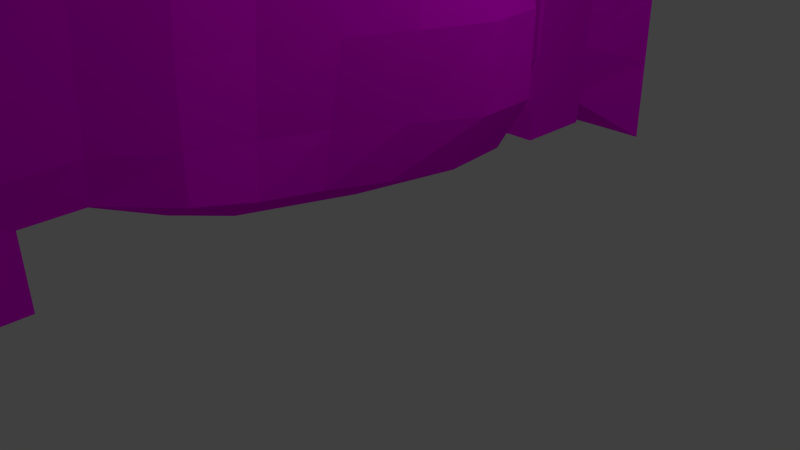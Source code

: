 # Source: mine_wall_1.blend  (saved by Blender 2.66.1; exported with 4.5.12 LTS)
import bpy
from mathutils import Matrix  # noqa: F401  (used for matrix-valued properties, if any)

bpy.ops.wm.read_factory_settings(use_empty=True)
scene = bpy.context.scene
scene.name = 'Scene'

# ---- collections
col_collection_1 = bpy.data.collections.new('Collection 1'); scene.collection.children.link(col_collection_1)

# ---- images (referenced by path relative to the original .blend; pixels are not part of the script)
import os
ASSET_DIR = os.environ.get("B2B_ASSET_DIR", "")  # directory of the original .blend (textures are referenced by path, not embedded)
HERE = os.path.dirname(os.path.abspath(__file__))  # packed textures are extracted next to this script under _unpacked/

def load_image(name, relpath, width, height, colorspace="sRGB"):
    """Load a texture the original file referenced (path relative to the .blend, or extracted next to this script)."""
    p = next((c for c in (os.path.join(HERE, relpath), os.path.join(ASSET_DIR, relpath)) if relpath and os.path.exists(c)), "")
    if p:
        img = bpy.data.images.load(p, check_existing=True)
        img.name = name
    else:  # same state as the original file: an image datablock whose file is absent (Cycles renders it pink)
        img = bpy.data.images.new(name, width, height)
        img.source = "FILE"
        img.filepath = "//" + (relpath or name)
    img.colorspace_settings.name = colorspace
    return img
img_wood_jpg = load_image('wood.jpg', 'doodads/textures/wood.jpg', 1024, 1024, 'sRGB')
img_wallrock2_jpg = load_image('wallrock2.jpg', 'textures/wallrock2.jpg', 1024, 1024, 'sRGB')

# ---- materials (node trees are filled in below, after node groups)
mat_material_001 = bpy.data.materials.new('Material.001')
mat_material_001.alpha_threshold = 0.0
mat_material_001.roughness = 0.5
mat_material_001.line_color = (0.0, 0.0, 0.0, 1.0)
mat_material = bpy.data.materials.new('Material')
mat_material.alpha_threshold = 0.0
mat_material.roughness = 0.5
mat_material.line_color = (0.0, 0.0, 0.0, 1.0)

# ---- material node trees
mat_material_001.use_nodes = True; mat_material_001.node_tree.nodes.clear()
_N = mat_material_001.node_tree.nodes; _L = mat_material_001.node_tree.links
n0 = _N.new('ShaderNodeOutputMaterial'); n0.name = 'Material Output'; n0.location = (300, 300)
n0.width = 120
n1 = _N.new('ShaderNodeBsdfDiffuse'); n1.name = 'Diffuse BSDF'; n1.location = (10, 300)
n2 = _N.new('ShaderNodeTexImage'); n2.name = 'Image Texture'; n2.location = (-190, 300)
n2.width = 150
n2.image = img_wood_jpg
_L.new(n1.outputs[0], n0.inputs[0])
_L.new(n2.outputs[0], n1.inputs[0])
n0.is_active_output = True
mat_material.use_nodes = True; mat_material.node_tree.nodes.clear()
_N = mat_material.node_tree.nodes; _L = mat_material.node_tree.links
n0 = _N.new('ShaderNodeOutputMaterial'); n0.name = 'Material Output'; n0.location = (300, 300)
n0.width = 120
n1 = _N.new('ShaderNodeBsdfDiffuse'); n1.name = 'Diffuse BSDF'; n1.location = (10, 300)
n2 = _N.new('ShaderNodeTexImage'); n2.name = 'Image Texture'; n2.location = (-190, 300)
n2.width = 150
n2.image = img_wallrock2_jpg
_L.new(n1.outputs[0], n0.inputs[0])
_L.new(n2.outputs[0], n1.inputs[0])
n0.is_active_output = True

# ---- world
world_world = bpy.data.worlds.new('World'); scene.world = world_world
world_world.color = (0.05088, 0.05088, 0.05088)
world_world.use_sun_shadow = False
world_world.sun_shadow_jitter_overblur = 0.0
world_world.cycles.sampling_method = 'MANUAL'
world_world.cycles.sample_map_resolution = 256

# ---- cameras
cam_camera = bpy.data.cameras.new('Camera')
cam_camera.clip_end = 100.0
cam_camera.lens = 35.0
cam_camera.sensor_width = 32.0
cam_camera.sensor_height = 18.0
cam_camera.ortho_scale = 7.314
cam_camera.dof.focus_distance = 0.0

# ---- lights
light_lamp = bpy.data.lights.new('Lamp', 'POINT')
light_lamp.transmission_factor = 0.0
light_lamp.cutoff_distance = 30.0
light_lamp.energy = 100.0
light_lamp.shadow_buffer_clip_start = 1.001
light_lamp.shadow_soft_size = 0.1
light_lamp.shadow_maximum_resolution = 0.006
light_lamp.use_absolute_resolution = True
light_lamp.cycles.use_multiple_importance_sampling = False

# ---- meshes
me_cube_002 = bpy.data.meshes.new('Cube.002')
me_cube_002.from_pydata([(-1.0, -1.0, -1.0), (-1.0, 1.0, -1.0), (1.0, 1.0, -1.0), (1.0, -1.0, -1.0), (0.8018, -1.523, 25.0), (0.8018, 0.4769, 25.0), (2.802, 0.4769, 25.0), (2.802, -1.523, 25.0)], [], [(4, 5, 1, 0), (5, 6, 2, 1), (6, 7, 3, 2), (7, 4, 0, 3), (0, 1, 2, 3), (7, 6, 5, 4)])
_uv = me_cube_002.uv_layers.new(name='UVMap')
_uv.uv.foreach_set('vector', [0.9586, 0.4725, 0.9616, 0.4252, 0.03537, 0.4162, 0.03239, 0.4635, 0.8304, 0.4633, 0.8316, 0.4336, 0.2493, 0.4383, 0.2482, 0.468, 0.9616, 0.4252, 0.9586, 0.4725, 0.03239, 0.4635, 0.03537, 0.4162, 0.9123, 0.4332, 0.9081, 0.4742, 0.104, 0.4587, 0.1082, 0.4178, 0.03239, 0.4635, 0.03537, 0.4162, 0.03537, 0.4162, 0.03239, 0.4635, 0.6299, 0.5695, 0.6299, 0.6357, 0.5298, 0.6357, 0.5298, 0.5695])
me_cube_002.materials.append(mat_material_001)
me_cube_002.use_remesh_preserve_volume = False
me_cube_002.use_remesh_preserve_attributes = False
me_cube_002.use_mirror_vertex_groups = False
me_cube_002.update()
me_cube = bpy.data.meshes.new('Cube')
me_cube.from_pydata([(-1.0, -1.0, -1.0), (-1.0, 1.0, -1.0), (1.0, 1.0, -1.0), (1.0, -1.0, -1.0), (-0.01191, -0.3025, 24.89), (-0.01191, 1.697, 24.89), (1.988, 1.697, 24.89), (1.988, -0.3025, 24.89)], [], [(4, 5, 1, 0), (5, 6, 2, 1), (6, 7, 3, 2), (7, 4, 0, 3), (0, 1, 2, 3), (7, 6, 5, 4)])
_uv = me_cube.uv_layers.new(name='UVMap')
_uv.uv.foreach_set('vector', [0.9586, 0.4725, 0.9616, 0.4252, 0.03537, 0.4162, 0.03239, 0.4635, 0.8194, 0.472, 0.823, 0.4423, 0.2408, 0.4264, 0.2373, 0.456, 0.9616, 0.4252, 0.9586, 0.4725, 0.03239, 0.4635, 0.03537, 0.4162, 0.9123, 0.4332, 0.9081, 0.4742, 0.104, 0.4587, 0.1082, 0.4178, 0.03239, 0.4635, 0.03537, 0.4162, 0.03537, 0.4162, 0.03239, 0.4635, 0.6299, 0.5695, 0.6299, 0.6357, 0.5298, 0.6357, 0.5298, 0.5695])
me_cube.materials.append(mat_material_001)
me_cube.use_remesh_preserve_volume = False
me_cube.use_remesh_preserve_attributes = False
me_cube.use_mirror_vertex_groups = False
me_cube.update()
me_plane = bpy.data.meshes.new('Plane')
me_plane.from_pydata([(1.0, -1.0, 2.828), (-1.0, -1.0, 0.0), (1.0, 1.0, 2.828), (-1.0, 1.0, 0.0), (0.0003094, -1.0, 2.828), (0.0005717, -1.0, 0.0), (0.0003094, 1.0, 2.828), (0.0005717, 1.0, 0.0), (0.0005515, -1.0, 0.2176), (0.0005313, -1.0, 0.4351), (0.0005111, -1.0, 0.6527), (0.000491, -1.0, 0.8703), (0.0004708, -1.0, 1.088), (0.0004506, -1.0, 1.305), (0.0004304, -1.0, 1.523), (0.0004102, -1.0, 1.741), (0.0003901, -1.0, 1.958), (0.0003699, -1.0, 2.176), (0.0003497, -1.0, 2.393), (0.0003295, -1.0, 2.611), (0.0005515, 1.0, 0.2176), (0.0005313, 1.0, 0.4351), (0.0005111, 1.0, 0.6527), (0.000491, 1.0, 0.8703), (0.0004708, 1.0, 1.088), (0.0004506, 1.0, 1.305), (0.0004304, 1.0, 1.523), (0.0004102, 1.0, 1.741), (0.0003901, 1.0, 1.958), (0.0003699, 1.0, 2.176), (0.0003497, 1.0, 2.393), (0.0003295, 1.0, 2.611), (-0.1662, -1.0, 0.0), (-0.333, -1.0, 0.0), (-0.4997, -1.0, 0.0), (-0.6665, -1.0, 0.0), (-0.8332, -1.0, 0.0), (-0.1662, 1.0, 0.0), (-0.333, 1.0, 0.0), (-0.4997, 1.0, 0.0), (-0.6665, 1.0, 0.0), (-0.8332, 1.0, 0.0), (1.0, -0.8462, 2.828), (1.0, -0.6923, 2.828), (1.0, -0.5385, 2.828), (1.0, -0.3846, 2.828), (1.0, -0.2308, 2.828), (1.0, -0.07692, 2.828), (1.0, 0.07692, 2.828), (1.0, 0.2308, 2.828), (1.0, 0.3846, 2.828), (1.0, 0.5385, 2.828), (1.0, 0.6923, 2.828), (1.0, 0.8462, 2.828), (-1.0, 0.8462, 0.0), (-1.0, 0.6923, 0.0), (-1.0, 0.5385, 0.0), (-1.0, 0.3846, 0.0), (-1.0, 0.2308, 0.0), (-1.0, 0.07692, 0.0), (-1.0, -0.07692, 0.0), (-1.0, -0.2308, 0.0), (-1.0, -0.3846, 0.0), (-1.0, -0.5385, 0.0), (-1.0, -0.6923, 0.0), (-1.0, -0.8462, 0.0), (-0.1393, -0.8462, 0.168), (-0.1504, -0.693, 0.2361), (-0.1241, -0.5405, 0.2494), (-0.06378, -0.3851, 0.2156), (-0.0783, -0.2258, 0.1702), (-0.07454, -0.07, 0.1463), (-0.03277, 0.08256, 0.1331), (0.01137, 0.2322, 0.1306), (0.008973, 0.3824, 0.1402), (-0.08548, 0.5308, 0.1532), (-0.1362, 0.6846, 0.1556), (-0.1289, 0.8438, 0.1231), (0.2542, -0.8462, 2.792), (0.3154, -0.6927, 2.796), (0.3285, -0.5388, 2.797), (0.3474, -0.3847, 2.793), (0.3373, -0.2308, 2.786), (0.351, -0.07692, 2.782), (0.3516, 0.07692, 2.782), (0.3412, 0.2308, 2.785), (0.3573, 0.3846, 2.79), (0.3382, 0.5385, 2.794), (0.3129, 0.6923, 2.794), (0.2457, 0.8462, 2.792), (-0.09344, -0.8466, 0.3015), (-0.1046, -0.6948, 0.3408), (-0.1005, -0.5436, 0.347), (-0.06026, -0.385, 0.3239), (-0.07851, -0.2172, 0.2954), (-0.05414, -0.05754, 0.2821), (0.01369, 0.09267, 0.2755), (0.09596, 0.2351, 0.275), (0.09777, 0.3777, 0.2805), (-0.03175, 0.5175, 0.2879), (-0.09977, 0.6713, 0.2926), (-0.08874, 0.8384, 0.2775), (-0.0738, -0.8472, 0.4904), (-0.07881, -0.6967, 0.5118), (-0.07774, -0.5458, 0.5097), (-0.04742, -0.3853, 0.4937), (-0.06101, -0.213, 0.4789), (-0.01901, -0.05169, 0.4736), (0.04396, 0.09741, 0.4732), (0.1136, 0.2364, 0.4769), (0.105, 0.3757, 0.4807), (-0.02937, 0.5111, 0.4817), (-0.09249, 0.6649, 0.4849), (-0.07536, 0.8363, 0.4772), (-0.06159, -0.8485, 0.6969), (-0.05685, -0.6993, 0.7084), (-0.04558, -0.5475, 0.7035), (-0.02169, -0.3858, 0.6958), (-0.03442, -0.2123, 0.6901), (0.007158, -0.05067, 0.6882), (0.0363, 0.09826, 0.6924), (0.05916, 0.2366, 0.702), (0.04067, 0.3755, 0.7056), (-0.06396, 0.5099, 0.7), (-0.09993, 0.6637, 0.699), (-0.07328, 0.836, 0.6918), (-0.0536, -0.849, 0.9102), (-0.04435, -0.7006, 0.918), (-0.03122, -0.548, 0.9153), (-0.01779, -0.3859, 0.9158), (-0.02981, -0.2122, 0.9143), (0.007485, -0.05061, 0.9112), (0.006654, 0.09831, 0.9172), (-0.00481, 0.2366, 0.931), (-0.02053, 0.3755, 0.9332), (-0.09327, 0.5099, 0.9219), (-0.1068, 0.6636, 0.9172), (-0.07376, 0.836, 0.9092), (-0.05536, -0.8491, 1.128), (-0.05296, -0.7008, 1.137), (-0.04873, -0.5481, 1.139), (-0.04372, -0.3859, 1.144), (-0.05203, -0.2122, 1.143), (-0.0154, -0.05061, 1.136), (-0.02808, 0.09831, 1.14), (-0.0434, 0.2366, 1.154), (-0.04436, 0.3755, 1.154), (-0.1011, 0.5099, 1.14), (-0.1081, 0.6636, 1.135), (-0.07387, 0.836, 1.127), (-0.06742, -0.8491, 1.35), (-0.07889, -0.7008, 1.363), (-0.07431, -0.5481, 1.365), (-0.05522, -0.3859, 1.366), (-0.05639, -0.2122, 1.362), (-0.03193, -0.05061, 1.354), (-0.05604, 0.09831, 1.358), (-0.05812, 0.2366, 1.371), (-0.0383, 0.3755, 1.368), (-0.0927, 0.5099, 1.355), (-0.1058, 0.6637, 1.352), (-0.07389, 0.836, 1.344), (-0.08007, -0.8491, 1.574), (-0.1056, -0.7008, 1.592), (-0.08955, -0.5481, 1.59), (-0.03884, -0.3859, 1.58), (-0.03126, -0.2123, 1.572), (-0.02912, -0.05067, 1.568), (-0.06677, 0.09826, 1.574), (-0.05127, 0.2366, 1.584), (-0.01205, 0.3757, 1.578), (-0.07072, 0.5111, 1.568), (-0.09919, 0.6649, 1.569), (-0.07481, 0.8363, 1.563), (-0.06589, -0.8491, 1.795), (-0.09186, -0.7008, 1.818), (-0.07104, -0.5481, 1.812), (-0.008021, -0.386, 1.795), (-0.005118, -0.2131, 1.785), (-0.02499, -0.05169, 1.787), (-0.06603, 0.09741, 1.795), (-0.03216, 0.2367, 1.799), (0.02627, 0.3779, 1.791), (-0.02784, 0.5175, 1.786), (-0.07702, 0.6713, 1.791), (-0.07341, 0.8384, 1.783), (-0.02806, -0.8491, 2.014), (-0.03953, -0.7008, 2.038), (-0.01961, -0.5482, 2.033), (0.0418, -0.3873, 2.014), (0.04534, -0.2178, 2.004), (0.02445, -0.05761, 2.008), (-0.005862, 0.09275, 2.013), (0.03433, 0.2362, 2.014), (0.1022, 0.3831, 2.006), (0.05757, 0.5309, 2.008), (-0.02125, 0.6846, 2.017), (-0.05906, 0.8438, 2.006), (-0.00778, -0.849, 2.232), (-0.007452, -0.7005, 2.257), (0.01899, -0.548, 2.253), (0.09927, -0.3899, 2.235), (0.139, -0.2275, 2.222), (0.1524, -0.07029, 2.22), (0.1381, 0.08254, 2.221), (0.1503, 0.2325, 2.222), (0.1833, 0.3845, 2.221), (0.1197, 0.5372, 2.229), (0.01225, 0.691, 2.24), (-0.05253, 0.8459, 2.227), (-0.01171, -0.8484, 2.447), (-0.007736, -0.6984, 2.473), (0.01934, -0.5451, 2.473), (0.1001, -0.3883, 2.458), (0.1499, -0.2308, 2.441), (0.1839, -0.07594, 2.433), (0.1829, 0.07783, 2.432), (0.1732, 0.2309, 2.434), (0.1774, 0.3846, 2.441), (0.1081, 0.5384, 2.452), (0.009921, 0.6922, 2.46), (-0.04876, 0.8462, 2.443), (0.02403, -0.8468, 2.646), (0.04223, -0.6945, 2.667), (0.05994, -0.5407, 2.67), (0.1097, -0.3856, 2.66), (0.133, -0.2308, 2.645), (0.1624, -0.07687, 2.637), (0.1641, 0.07698, 2.636), (0.1467, 0.2308, 2.641), (0.1467, 0.3846, 2.65), (0.09959, 0.5385, 2.659), (0.04368, 0.6923, 2.662), (0.0007213, 0.8462, 2.645), (-0.9108, -0.8462, 0.03907), (-0.9121, -0.6923, 0.06744), (-0.8997, -0.5385, 0.0839), (-0.8738, -0.3846, 0.07646), (-0.8844, -0.2308, 0.05556), (-0.8574, -0.07692, 0.04296), (-0.8303, 0.07692, 0.04007), (-0.8415, 0.2308, 0.0429), (-0.8567, 0.3846, 0.04903), (-0.8978, 0.5385, 0.05358), (-0.9121, 0.6923, 0.05069), (-0.9107, 0.8462, 0.03364), (-0.7483, -0.8462, 0.06971), (-0.7467, -0.6923, 0.1199), (-0.7173, -0.5385, 0.146), (-0.6627, -0.3846, 0.1258), (-0.6549, -0.2308, 0.08187), (-0.6207, -0.07692, 0.0553), (-0.5876, 0.07692, 0.04756), (-0.6071, 0.2308, 0.05192), (-0.6493, 0.3846, 0.06443), (-0.7187, 0.5385, 0.07614), (-0.7471, 0.6923, 0.07522), (-0.7477, 0.8462, 0.05091), (-0.5844, -0.8462, 0.0982), (-0.5808, -0.6923, 0.1598), (-0.5405, -0.5385, 0.1799), (-0.4704, -0.3846, 0.1429), (-0.4631, -0.2308, 0.08594), (-0.444, -0.07692, 0.05503), (-0.417, 0.07692, 0.04381), (-0.4301, 0.2308, 0.0462), (-0.4657, 0.3846, 0.06106), (-0.5408, 0.5385, 0.07816), (-0.5773, 0.6923, 0.08076), (-0.5812, 0.8462, 0.05578), (-0.4216, -0.8462, 0.1267), (-0.4183, -0.6923, 0.1939), (-0.3748, -0.5385, 0.2008), (-0.3027, -0.3846, 0.1495), (-0.3064, -0.2307, 0.08916), (-0.3052, -0.07687, 0.06074), (-0.282, 0.07698, 0.04795), (-0.2828, 0.2308, 0.04756), (-0.3034, 0.3846, 0.0619), (-0.374, 0.5384, 0.08019), (-0.4111, 0.6922, 0.08371), (-0.4157, 0.8462, 0.05852), (-0.2654, -0.8462, 0.1404), (-0.2652, -0.6924, 0.2105), (-0.2246, -0.5388, 0.2176), (-0.1552, -0.3848, 0.1691), (-0.1663, -0.2299, 0.1115), (-0.1714, -0.07585, 0.08336), (-0.1461, 0.07783, 0.06859), (-0.1338, 0.2309, 0.06654), (-0.1455, 0.3844, 0.07952), (-0.2176, 0.5372, 0.09618), (-0.2553, 0.691, 0.09881), (-0.2571, 0.8459, 0.07131)], [], [(89, 53, 2, 6), (293, 77, 7, 37), (233, 89, 6, 31), (77, 101, 20, 7), (101, 113, 21, 20), (113, 125, 22, 21), (125, 137, 23, 22), (137, 149, 24, 23), (149, 161, 25, 24), (161, 173, 26, 25), (173, 185, 27, 26), (185, 197, 28, 27), (197, 209, 29, 28), (209, 221, 30, 29), (221, 233, 31, 30), (54, 245, 41, 3), (245, 257, 40, 41), (257, 269, 39, 40), (269, 281, 38, 39), (281, 293, 37, 38), (4, 0, 42, 78), (78, 42, 43, 79), (79, 43, 44, 80), (80, 44, 45, 81), (81, 45, 46, 82), (82, 46, 47, 83), (83, 47, 48, 84), (84, 48, 49, 85), (85, 49, 50, 86), (86, 50, 51, 87), (87, 51, 52, 88), (88, 52, 53, 89), (32, 5, 66, 282), (282, 66, 67, 283), (283, 67, 68, 284), (284, 68, 69, 285), (285, 69, 70, 286), (286, 70, 71, 287), (287, 71, 72, 288), (288, 72, 73, 289), (289, 73, 74, 290), (290, 74, 75, 291), (291, 75, 76, 292), (292, 76, 77, 293), (19, 4, 78, 222), (222, 78, 79, 223), (223, 79, 80, 224), (224, 80, 81, 225), (225, 81, 82, 226), (226, 82, 83, 227), (227, 83, 84, 228), (228, 84, 85, 229), (229, 85, 86, 230), (230, 86, 87, 231), (231, 87, 88, 232), (232, 88, 89, 233), (5, 8, 90, 66), (66, 90, 91, 67), (67, 91, 92, 68), (68, 92, 93, 69), (69, 93, 94, 70), (70, 94, 95, 71), (71, 95, 96, 72), (72, 96, 97, 73), (73, 97, 98, 74), (74, 98, 99, 75), (75, 99, 100, 76), (76, 100, 101, 77), (8, 9, 102, 90), (90, 102, 103, 91), (91, 103, 104, 92), (92, 104, 105, 93), (93, 105, 106, 94), (94, 106, 107, 95), (95, 107, 108, 96), (96, 108, 109, 97), (97, 109, 110, 98), (98, 110, 111, 99), (99, 111, 112, 100), (100, 112, 113, 101), (9, 10, 114, 102), (102, 114, 115, 103), (103, 115, 116, 104), (104, 116, 117, 105), (105, 117, 118, 106), (106, 118, 119, 107), (107, 119, 120, 108), (108, 120, 121, 109), (109, 121, 122, 110), (110, 122, 123, 111), (111, 123, 124, 112), (112, 124, 125, 113), (10, 11, 126, 114), (114, 126, 127, 115), (115, 127, 128, 116), (116, 128, 129, 117), (117, 129, 130, 118), (118, 130, 131, 119), (119, 131, 132, 120), (120, 132, 133, 121), (121, 133, 134, 122), (122, 134, 135, 123), (123, 135, 136, 124), (124, 136, 137, 125), (11, 12, 138, 126), (126, 138, 139, 127), (127, 139, 140, 128), (128, 140, 141, 129), (129, 141, 142, 130), (130, 142, 143, 131), (131, 143, 144, 132), (132, 144, 145, 133), (133, 145, 146, 134), (134, 146, 147, 135), (135, 147, 148, 136), (136, 148, 149, 137), (12, 13, 150, 138), (138, 150, 151, 139), (139, 151, 152, 140), (140, 152, 153, 141), (141, 153, 154, 142), (142, 154, 155, 143), (143, 155, 156, 144), (144, 156, 157, 145), (145, 157, 158, 146), (146, 158, 159, 147), (147, 159, 160, 148), (148, 160, 161, 149), (13, 14, 162, 150), (150, 162, 163, 151), (151, 163, 164, 152), (152, 164, 165, 153), (153, 165, 166, 154), (154, 166, 167, 155), (155, 167, 168, 156), (156, 168, 169, 157), (157, 169, 170, 158), (158, 170, 171, 159), (159, 171, 172, 160), (160, 172, 173, 161), (14, 15, 174, 162), (162, 174, 175, 163), (163, 175, 176, 164), (164, 176, 177, 165), (165, 177, 178, 166), (166, 178, 179, 167), (167, 179, 180, 168), (168, 180, 181, 169), (169, 181, 182, 170), (170, 182, 183, 171), (171, 183, 184, 172), (172, 184, 185, 173), (15, 16, 186, 174), (174, 186, 187, 175), (175, 187, 188, 176), (176, 188, 189, 177), (177, 189, 190, 178), (178, 190, 191, 179), (179, 191, 192, 180), (180, 192, 193, 181), (181, 193, 194, 182), (182, 194, 195, 183), (183, 195, 196, 184), (184, 196, 197, 185), (16, 17, 198, 186), (186, 198, 199, 187), (187, 199, 200, 188), (188, 200, 201, 189), (189, 201, 202, 190), (190, 202, 203, 191), (191, 203, 204, 192), (192, 204, 205, 193), (193, 205, 206, 194), (194, 206, 207, 195), (195, 207, 208, 196), (196, 208, 209, 197), (17, 18, 210, 198), (198, 210, 211, 199), (199, 211, 212, 200), (200, 212, 213, 201), (201, 213, 214, 202), (202, 214, 215, 203), (203, 215, 216, 204), (204, 216, 217, 205), (205, 217, 218, 206), (206, 218, 219, 207), (207, 219, 220, 208), (208, 220, 221, 209), (18, 19, 222, 210), (210, 222, 223, 211), (211, 223, 224, 212), (212, 224, 225, 213), (213, 225, 226, 214), (214, 226, 227, 215), (215, 227, 228, 216), (216, 228, 229, 217), (217, 229, 230, 218), (218, 230, 231, 219), (219, 231, 232, 220), (220, 232, 233, 221), (1, 36, 234, 65), (65, 234, 235, 64), (64, 235, 236, 63), (63, 236, 237, 62), (62, 237, 238, 61), (61, 238, 239, 60), (60, 239, 240, 59), (59, 240, 241, 58), (58, 241, 242, 57), (57, 242, 243, 56), (56, 243, 244, 55), (55, 244, 245, 54), (36, 35, 246, 234), (234, 246, 247, 235), (235, 247, 248, 236), (236, 248, 249, 237), (237, 249, 250, 238), (238, 250, 251, 239), (239, 251, 252, 240), (240, 252, 253, 241), (241, 253, 254, 242), (242, 254, 255, 243), (243, 255, 256, 244), (244, 256, 257, 245), (35, 34, 258, 246), (246, 258, 259, 247), (247, 259, 260, 248), (248, 260, 261, 249), (249, 261, 262, 250), (250, 262, 263, 251), (251, 263, 264, 252), (252, 264, 265, 253), (253, 265, 266, 254), (254, 266, 267, 255), (255, 267, 268, 256), (256, 268, 269, 257), (34, 33, 270, 258), (258, 270, 271, 259), (259, 271, 272, 260), (260, 272, 273, 261), (261, 273, 274, 262), (262, 274, 275, 263), (263, 275, 276, 264), (264, 276, 277, 265), (265, 277, 278, 266), (266, 278, 279, 267), (267, 279, 280, 268), (268, 280, 281, 269), (33, 32, 282, 270), (270, 282, 283, 271), (271, 283, 284, 272), (272, 284, 285, 273), (273, 285, 286, 274), (274, 286, 287, 275), (275, 287, 288, 276), (276, 288, 289, 277), (277, 289, 290, 278), (278, 290, 291, 279), (279, 291, 292, 280), (280, 292, 293, 281)])
_uv = me_plane.uv_layers.new(name='UVMap')
_uv.uv.foreach_set('vector', [0.3209, 0.845, 0.3247, 0.9691, 0.2928, 0.9697, 0.2882, 0.8135, 0.3192, 0.2027, 0.3198, 0.2331, 0.2882, 0.2163, 0.2874, 0.1902, 0.32, 0.7812, 0.3209, 0.845, 0.2882, 0.8135, 0.2882, 0.7676, 0.3198, 0.2331, 0.3201, 0.2781, 0.2882, 0.2622, 0.2882, 0.2163, 0.3201, 0.2781, 0.3202, 0.3243, 0.2882, 0.3082, 0.2882, 0.2622, 0.3202, 0.3243, 0.3202, 0.3703, 0.2882, 0.3541, 0.2882, 0.3082, 0.3202, 0.3703, 0.3202, 0.4162, 0.2882, 0.4, 0.2882, 0.3541, 0.3202, 0.4162, 0.3202, 0.4621, 0.2882, 0.446, 0.2882, 0.4, 0.3202, 0.4621, 0.3202, 0.5081, 0.2882, 0.4919, 0.2882, 0.446, 0.3202, 0.5081, 0.3202, 0.554, 0.2882, 0.5379, 0.2882, 0.4919, 0.3202, 0.554, 0.3201, 0.5993, 0.2882, 0.5838, 0.2882, 0.5379, 0.3201, 0.5993, 0.32, 0.6428, 0.2882, 0.6297, 0.2882, 0.5838, 0.32, 0.6428, 0.32, 0.6886, 0.2882, 0.6757, 0.2882, 0.6297, 0.32, 0.6886, 0.32, 0.7346, 0.2882, 0.7216, 0.2882, 0.6757, 0.32, 0.7346, 0.32, 0.7812, 0.2882, 0.7676, 0.2882, 0.7216, 0.3154, 0.05944, 0.3161, 0.09512, 0.2843, 0.08603, 0.2835, 0.05998, 0.3161, 0.09512, 0.3169, 0.124, 0.2851, 0.1121, 0.2843, 0.08603, 0.3169, 0.124, 0.3176, 0.1503, 0.2859, 0.1381, 0.2851, 0.1121, 0.3176, 0.1503, 0.3184, 0.1763, 0.2866, 0.1642, 0.2859, 0.1381, 0.3184, 0.1763, 0.3192, 0.2027, 0.2874, 0.1902, 0.2866, 0.1642, 0.7023, 0.8065, 0.7069, 0.9627, 0.6751, 0.9632, 0.6713, 0.8396, 0.6713, 0.8396, 0.6751, 0.9632, 0.6432, 0.9637, 0.6395, 0.8446, 0.6395, 0.8446, 0.6432, 0.9637, 0.6114, 0.9643, 0.6077, 0.8454, 0.6077, 0.8454, 0.6114, 0.9643, 0.5795, 0.9648, 0.5759, 0.8466, 0.5759, 0.8466, 0.5795, 0.9648, 0.5477, 0.9654, 0.5441, 0.8499, 0.5441, 0.8499, 0.5477, 0.9654, 0.5158, 0.9659, 0.5123, 0.851, 0.5123, 0.851, 0.5158, 0.9659, 0.484, 0.9664, 0.4805, 0.8516, 0.4805, 0.8516, 0.484, 0.9664, 0.4521, 0.967, 0.4486, 0.8515, 0.4486, 0.8515, 0.4521, 0.967, 0.4202, 0.9675, 0.4166, 0.8496, 0.4166, 0.8496, 0.4202, 0.9675, 0.3884, 0.968, 0.3847, 0.8495, 0.3847, 0.8495, 0.3884, 0.968, 0.3565, 0.9686, 0.3528, 0.849, 0.3528, 0.849, 0.3565, 0.9686, 0.3247, 0.9691, 0.3209, 0.845, 0.7015, 0.1832, 0.7023, 0.2093, 0.6702, 0.2332, 0.6695, 0.2179, 0.6695, 0.2179, 0.6702, 0.2332, 0.6383, 0.2433, 0.6377, 0.2293, 0.6377, 0.2293, 0.6383, 0.2433, 0.6066, 0.2584, 0.606, 0.2378, 0.606, 0.2378, 0.6066, 0.2584, 0.5753, 0.2687, 0.5747, 0.2409, 0.5747, 0.2409, 0.5753, 0.2687, 0.5436, 0.2551, 0.5429, 0.2244, 0.5429, 0.2244, 0.5436, 0.2551, 0.5114, 0.245, 0.5107, 0.2122, 0.5107, 0.2122, 0.5114, 0.245, 0.4799, 0.2519, 0.4792, 0.2194, 0.4792, 0.2194, 0.4799, 0.2519, 0.4483, 0.2583, 0.4474, 0.2213, 0.4474, 0.2213, 0.4483, 0.2583, 0.4162, 0.2541, 0.4152, 0.2147, 0.4152, 0.2147, 0.4162, 0.2541, 0.3838, 0.2431, 0.383, 0.207, 0.383, 0.207, 0.3838, 0.2431, 0.3518, 0.2392, 0.351, 0.2057, 0.351, 0.2057, 0.3518, 0.2392, 0.3198, 0.2331, 0.3192, 0.2027, 0.7023, 0.7606, 0.7023, 0.8065, 0.6713, 0.8396, 0.6706, 0.7807, 0.6706, 0.7807, 0.6713, 0.8396, 0.6395, 0.8446, 0.6388, 0.7856, 0.6388, 0.7856, 0.6395, 0.8446, 0.6077, 0.8454, 0.6069, 0.7867, 0.6069, 0.7867, 0.6077, 0.8454, 0.5759, 0.8466, 0.5752, 0.7906, 0.5752, 0.7906, 0.5759, 0.8466, 0.5441, 0.8499, 0.5438, 0.7998, 0.5438, 0.7998, 0.5441, 0.8499, 0.5123, 0.851, 0.5121, 0.8035, 0.5121, 0.8035, 0.5123, 0.851, 0.4805, 0.8516, 0.4802, 0.804, 0.4802, 0.804, 0.4805, 0.8516, 0.4486, 0.8515, 0.4483, 0.8021, 0.4483, 0.8021, 0.4486, 0.8515, 0.4166, 0.8496, 0.4161, 0.7964, 0.4161, 0.7964, 0.4166, 0.8496, 0.3847, 0.8495, 0.3841, 0.7928, 0.3841, 0.7928, 0.3847, 0.8495, 0.3528, 0.849, 0.3519, 0.7855, 0.3519, 0.7855, 0.3528, 0.849, 0.3209, 0.845, 0.32, 0.7812, 0.7023, 0.2093, 0.7023, 0.2552, 0.6703, 0.2693, 0.6702, 0.2332, 0.6702, 0.2332, 0.6703, 0.2693, 0.6385, 0.2749, 0.6383, 0.2433, 0.6383, 0.2433, 0.6385, 0.2749, 0.6068, 0.2838, 0.6066, 0.2584, 0.6066, 0.2584, 0.6068, 0.2838, 0.5755, 0.2959, 0.5753, 0.2687, 0.5753, 0.2687, 0.5755, 0.2959, 0.5439, 0.2955, 0.5436, 0.2551, 0.5436, 0.2551, 0.5439, 0.2955, 0.5121, 0.298, 0.5114, 0.245, 0.5114, 0.245, 0.5121, 0.298, 0.4805, 0.3057, 0.4799, 0.2519, 0.4799, 0.2519, 0.4805, 0.3057, 0.4489, 0.3159, 0.4483, 0.2583, 0.4483, 0.2583, 0.4489, 0.3159, 0.417, 0.3142, 0.4162, 0.2541, 0.4162, 0.2541, 0.417, 0.3142, 0.3846, 0.2987, 0.3838, 0.2431, 0.3838, 0.2431, 0.3846, 0.2987, 0.3524, 0.2903, 0.3518, 0.2392, 0.3518, 0.2392, 0.3524, 0.2903, 0.3201, 0.2781, 0.3198, 0.2331, 0.7023, 0.2552, 0.7023, 0.3012, 0.6704, 0.315, 0.6703, 0.2693, 0.6703, 0.2693, 0.6704, 0.315, 0.6387, 0.3219, 0.6385, 0.2749, 0.6385, 0.2749, 0.6387, 0.3219, 0.607, 0.327, 0.6068, 0.2838, 0.6068, 0.2838, 0.607, 0.327, 0.5756, 0.337, 0.5755, 0.2959, 0.5755, 0.2959, 0.5756, 0.337, 0.5441, 0.3456, 0.5439, 0.2955, 0.5439, 0.2955, 0.5441, 0.3456, 0.5126, 0.3601, 0.5121, 0.298, 0.5121, 0.298, 0.5126, 0.3601, 0.4809, 0.3659, 0.4805, 0.3057, 0.4805, 0.3057, 0.4809, 0.3659, 0.449, 0.365, 0.4489, 0.3159, 0.4489, 0.3159, 0.449, 0.365, 0.4169, 0.3587, 0.417, 0.3142, 0.417, 0.3142, 0.4169, 0.3587, 0.3847, 0.3469, 0.3846, 0.2987, 0.3846, 0.2987, 0.3847, 0.3469, 0.3526, 0.3391, 0.3524, 0.2903, 0.3524, 0.2903, 0.3526, 0.3391, 0.3202, 0.3243, 0.3201, 0.2781, 0.7023, 0.3012, 0.7023, 0.3471, 0.6705, 0.3637, 0.6704, 0.315, 0.6704, 0.315, 0.6705, 0.3637, 0.6391, 0.3766, 0.6387, 0.3219, 0.6387, 0.3219, 0.6391, 0.3766, 0.6074, 0.3811, 0.607, 0.327, 0.607, 0.327, 0.6074, 0.3811, 0.5758, 0.3859, 0.5756, 0.337, 0.5756, 0.337, 0.5758, 0.3859, 0.5442, 0.3965, 0.5441, 0.3456, 0.5441, 0.3456, 0.5442, 0.3965, 0.5128, 0.4118, 0.5126, 0.3601, 0.5126, 0.3601, 0.5128, 0.4118, 0.4809, 0.4114, 0.4809, 0.3659, 0.4809, 0.3659, 0.4809, 0.4114, 0.4484, 0.3936, 0.449, 0.365, 0.449, 0.365, 0.4484, 0.3936, 0.4162, 0.3844, 0.4169, 0.3587, 0.4169, 0.3587, 0.4162, 0.3844, 0.3845, 0.3861, 0.3847, 0.3469, 0.3847, 0.3469, 0.3845, 0.3861, 0.3526, 0.3845, 0.3526, 0.3391, 0.3526, 0.3391, 0.3526, 0.3845, 0.3202, 0.3703, 0.3202, 0.3243, 0.7023, 0.3471, 0.7023, 0.393, 0.6706, 0.4103, 0.6705, 0.3637, 0.6705, 0.3637, 0.6706, 0.4103, 0.6393, 0.4256, 0.6391, 0.3766, 0.6391, 0.3766, 0.6393, 0.4256, 0.6076, 0.43, 0.6074, 0.3811, 0.6074, 0.3811, 0.6076, 0.43, 0.5758, 0.4333, 0.5758, 0.3859, 0.5758, 0.3859, 0.5758, 0.4333, 0.5444, 0.4493, 0.5442, 0.3965, 0.5442, 0.3965, 0.5444, 0.4493, 0.5129, 0.4613, 0.5128, 0.4118, 0.5128, 0.4118, 0.5129, 0.4613, 0.4808, 0.4544, 0.4809, 0.4114, 0.4809, 0.4114, 0.4808, 0.4544, 0.4479, 0.4277, 0.4484, 0.3936, 0.4484, 0.3936, 0.4479, 0.4277, 0.4158, 0.4204, 0.4162, 0.3844, 0.4162, 0.3844, 0.4158, 0.4204, 0.3844, 0.4302, 0.3845, 0.3861, 0.3845, 0.3861, 0.3844, 0.4302, 0.3526, 0.4304, 0.3526, 0.3845, 0.3526, 0.3845, 0.3526, 0.4304, 0.3202, 0.4162, 0.3202, 0.3703, 0.7023, 0.393, 0.7023, 0.439, 0.6706, 0.4562, 0.6706, 0.4103, 0.6706, 0.4103, 0.6706, 0.4562, 0.6392, 0.4712, 0.6393, 0.4256, 0.6393, 0.4256, 0.6392, 0.4712, 0.6074, 0.4731, 0.6076, 0.43, 0.6076, 0.43, 0.6074, 0.4731, 0.5754, 0.4719, 0.5758, 0.4333, 0.5758, 0.4333, 0.5754, 0.4719, 0.5441, 0.4909, 0.5444, 0.4493, 0.5444, 0.4493, 0.5441, 0.4909, 0.5128, 0.5045, 0.5129, 0.4613, 0.5129, 0.4613, 0.5128, 0.5045, 0.4806, 0.4954, 0.4808, 0.4544, 0.4808, 0.4544, 0.4806, 0.4954, 0.4477, 0.4696, 0.4479, 0.4277, 0.4479, 0.4277, 0.4477, 0.4696, 0.4157, 0.4652, 0.4158, 0.4204, 0.4158, 0.4204, 0.4157, 0.4652, 0.3844, 0.4761, 0.3844, 0.4302, 0.3844, 0.4302, 0.3844, 0.4761, 0.3526, 0.4764, 0.3526, 0.4304, 0.3526, 0.4304, 0.3526, 0.4764, 0.3202, 0.4621, 0.3202, 0.4162, 0.7023, 0.439, 0.7023, 0.4849, 0.6705, 0.5015, 0.6706, 0.4562, 0.6706, 0.4562, 0.6705, 0.5015, 0.6391, 0.5141, 0.6392, 0.4712, 0.6392, 0.4712, 0.6391, 0.5141, 0.6073, 0.516, 0.6074, 0.4731, 0.6074, 0.4731, 0.6073, 0.516, 0.5753, 0.5172, 0.5754, 0.4719, 0.5754, 0.4719, 0.5753, 0.5172, 0.5441, 0.5368, 0.5441, 0.4909, 0.5441, 0.4909, 0.5441, 0.5368, 0.5126, 0.5464, 0.5128, 0.5045, 0.5128, 0.5045, 0.5126, 0.5464, 0.4803, 0.5314, 0.4806, 0.4954, 0.4806, 0.4954, 0.4803, 0.5314, 0.4476, 0.5119, 0.4477, 0.4696, 0.4477, 0.4696, 0.4476, 0.5119, 0.4159, 0.5131, 0.4157, 0.4652, 0.4157, 0.4652, 0.4159, 0.5131, 0.3844, 0.5227, 0.3844, 0.4761, 0.3844, 0.4761, 0.3844, 0.5227, 0.3526, 0.5223, 0.3526, 0.4764, 0.3526, 0.4764, 0.3526, 0.5223, 0.3202, 0.5081, 0.3202, 0.4621, 0.7023, 0.4849, 0.7023, 0.5309, 0.6704, 0.5452, 0.6705, 0.5015, 0.6705, 0.5015, 0.6704, 0.5452, 0.6387, 0.5521, 0.6391, 0.5141, 0.6391, 0.5141, 0.6387, 0.5521, 0.607, 0.5565, 0.6073, 0.516, 0.6073, 0.516, 0.607, 0.5565, 0.5756, 0.5687, 0.5753, 0.5172, 0.5753, 0.5172, 0.5756, 0.5687, 0.5445, 0.5908, 0.5441, 0.5368, 0.5441, 0.5368, 0.5445, 0.5908, 0.5127, 0.5938, 0.5126, 0.5464, 0.5126, 0.5464, 0.5127, 0.5938, 0.4802, 0.5737, 0.4803, 0.5314, 0.4803, 0.5314, 0.4802, 0.5737, 0.4477, 0.5593, 0.4476, 0.5119, 0.4476, 0.5119, 0.4477, 0.5593, 0.4162, 0.5653, 0.4159, 0.5131, 0.4159, 0.5131, 0.4162, 0.5653, 0.3846, 0.5711, 0.3844, 0.5227, 0.3844, 0.5227, 0.3846, 0.5711, 0.3526, 0.5683, 0.3526, 0.5223, 0.3526, 0.5223, 0.3526, 0.5683, 0.3202, 0.554, 0.3202, 0.5081, 0.7023, 0.5309, 0.7023, 0.5768, 0.6705, 0.5955, 0.6704, 0.5452, 0.6704, 0.5452, 0.6705, 0.5955, 0.6387, 0.6009, 0.6387, 0.5521, 0.6387, 0.5521, 0.6387, 0.6009, 0.607, 0.605, 0.607, 0.5565, 0.607, 0.5565, 0.607, 0.605, 0.5758, 0.6187, 0.5756, 0.5687, 0.5756, 0.5687, 0.5758, 0.6187, 0.5446, 0.6393, 0.5445, 0.5908, 0.5445, 0.5908, 0.5446, 0.6393, 0.5126, 0.6376, 0.5127, 0.5938, 0.5127, 0.5938, 0.5126, 0.6376, 0.4801, 0.6168, 0.4802, 0.5737, 0.4802, 0.5737, 0.4801, 0.6168, 0.4478, 0.6061, 0.4477, 0.5593, 0.4477, 0.5593, 0.4478, 0.6061, 0.4163, 0.6142, 0.4162, 0.5653, 0.4162, 0.5653, 0.4163, 0.6142, 0.3846, 0.6175, 0.3846, 0.5711, 0.3846, 0.5711, 0.3846, 0.6175, 0.3524, 0.6117, 0.3526, 0.5683, 0.3526, 0.5683, 0.3524, 0.6117, 0.3201, 0.5993, 0.3202, 0.554, 0.7023, 0.5768, 0.7023, 0.6227, 0.6709, 0.6554, 0.6705, 0.5955, 0.6705, 0.5955, 0.6709, 0.6554, 0.6392, 0.6645, 0.6387, 0.6009, 0.6387, 0.6009, 0.6392, 0.6645, 0.6075, 0.666, 0.607, 0.605, 0.607, 0.605, 0.6075, 0.666, 0.576, 0.6728, 0.5758, 0.6187, 0.5758, 0.6187, 0.576, 0.6728, 0.5445, 0.6848, 0.5446, 0.6393, 0.5446, 0.6393, 0.5445, 0.6848, 0.5124, 0.679, 0.5126, 0.6376, 0.5126, 0.6376, 0.5124, 0.679, 0.48, 0.6628, 0.4801, 0.6168, 0.4801, 0.6168, 0.48, 0.6628, 0.448, 0.6583, 0.4478, 0.6061, 0.4478, 0.6061, 0.448, 0.6583, 0.4165, 0.6664, 0.4163, 0.6142, 0.4163, 0.6142, 0.4165, 0.6664, 0.3846, 0.666, 0.3846, 0.6175, 0.3846, 0.6175, 0.3846, 0.666, 0.3522, 0.6525, 0.3524, 0.6117, 0.3524, 0.6117, 0.3522, 0.6525, 0.32, 0.6428, 0.3201, 0.5993, 0.7023, 0.6227, 0.7023, 0.6687, 0.6711, 0.7058, 0.6709, 0.6554, 0.6709, 0.6554, 0.6711, 0.7058, 0.6394, 0.7164, 0.6392, 0.6645, 0.6392, 0.6645, 0.6394, 0.7164, 0.6077, 0.7198, 0.6075, 0.666, 0.6075, 0.666, 0.6077, 0.7198, 0.5762, 0.727, 0.576, 0.6728, 0.576, 0.6728, 0.5762, 0.727, 0.5447, 0.7363, 0.5445, 0.6848, 0.5445, 0.6848, 0.5447, 0.7363, 0.5128, 0.7353, 0.5124, 0.679, 0.5124, 0.679, 0.5128, 0.7353, 0.4808, 0.7307, 0.48, 0.6628, 0.48, 0.6628, 0.4808, 0.7307, 0.4489, 0.7306, 0.448, 0.6583, 0.448, 0.6583, 0.4489, 0.7306, 0.4171, 0.7328, 0.4165, 0.6664, 0.4165, 0.6664, 0.4171, 0.7328, 0.385, 0.7252, 0.3846, 0.666, 0.3846, 0.666, 0.385, 0.7252, 0.3522, 0.7004, 0.3522, 0.6525, 0.3522, 0.6525, 0.3522, 0.7004, 0.32, 0.6886, 0.32, 0.6428, 0.7023, 0.6687, 0.7023, 0.7146, 0.6709, 0.7473, 0.6711, 0.7058, 0.6711, 0.7058, 0.6709, 0.7473, 0.6392, 0.7566, 0.6394, 0.7164, 0.6394, 0.7164, 0.6392, 0.7566, 0.6074, 0.7588, 0.6077, 0.7198, 0.6077, 0.7198, 0.6074, 0.7588, 0.5759, 0.7647, 0.5762, 0.727, 0.5762, 0.727, 0.5759, 0.7647, 0.5445, 0.7751, 0.5447, 0.7363, 0.5447, 0.7363, 0.5445, 0.7751, 0.5128, 0.7784, 0.5128, 0.7353, 0.5128, 0.7353, 0.5128, 0.7784, 0.4809, 0.7788, 0.4808, 0.7307, 0.4808, 0.7307, 0.4809, 0.7788, 0.449, 0.7787, 0.4489, 0.7306, 0.4489, 0.7306, 0.449, 0.7787, 0.417, 0.7762, 0.4171, 0.7328, 0.4171, 0.7328, 0.417, 0.7762, 0.3848, 0.7681, 0.385, 0.7252, 0.385, 0.7252, 0.3848, 0.7681, 0.3521, 0.7454, 0.3522, 0.7004, 0.3522, 0.7004, 0.3521, 0.7454, 0.32, 0.7346, 0.32, 0.6886, 0.7023, 0.7146, 0.7023, 0.7606, 0.6706, 0.7807, 0.6709, 0.7473, 0.6709, 0.7473, 0.6706, 0.7807, 0.6388, 0.7856, 0.6392, 0.7566, 0.6392, 0.7566, 0.6388, 0.7856, 0.6069, 0.7867, 0.6074, 0.7588, 0.6074, 0.7588, 0.6069, 0.7867, 0.5752, 0.7906, 0.5759, 0.7647, 0.5759, 0.7647, 0.5752, 0.7906, 0.5438, 0.7998, 0.5445, 0.7751, 0.5445, 0.7751, 0.5438, 0.7998, 0.5121, 0.8035, 0.5128, 0.7784, 0.5128, 0.7784, 0.5121, 0.8035, 0.4802, 0.804, 0.4809, 0.7788, 0.4809, 0.7788, 0.4802, 0.804, 0.4483, 0.8021, 0.449, 0.7787, 0.449, 0.7787, 0.4483, 0.8021, 0.4161, 0.7964, 0.417, 0.7762, 0.417, 0.7762, 0.4161, 0.7964, 0.3841, 0.7928, 0.3848, 0.7681, 0.3848, 0.7681, 0.3841, 0.7928, 0.3519, 0.7855, 0.3521, 0.7454, 0.3521, 0.7454, 0.3519, 0.7855, 0.32, 0.7812, 0.32, 0.7346, 0.6977, 0.05298, 0.6984, 0.07903, 0.6665, 0.0892, 0.6658, 0.05352, 0.6658, 0.05352, 0.6665, 0.0892, 0.6346, 0.09364, 0.6339, 0.05405, 0.6339, 0.05405, 0.6346, 0.09364, 0.6028, 0.1001, 0.6021, 0.05459, 0.6021, 0.05459, 0.6028, 0.1001, 0.5711, 0.1034, 0.5702, 0.05513, 0.5702, 0.05513, 0.5711, 0.1034, 0.5393, 0.1, 0.5384, 0.05567, 0.5384, 0.05567, 0.5393, 0.1, 0.5076, 0.1044, 0.5065, 0.05621, 0.5065, 0.05621, 0.5076, 0.1044, 0.4761, 0.1179, 0.4747, 0.05675, 0.4747, 0.05675, 0.4761, 0.1179, 0.4442, 0.1179, 0.4428, 0.05729, 0.4428, 0.05729, 0.4442, 0.1179, 0.4119, 0.103, 0.411, 0.05782, 0.411, 0.05782, 0.4119, 0.103, 0.3798, 0.09758, 0.3791, 0.05836, 0.3791, 0.05836, 0.3798, 0.09758, 0.3479, 0.09737, 0.3473, 0.0589, 0.3473, 0.0589, 0.3479, 0.09737, 0.3161, 0.09512, 0.3154, 0.05944, 0.6984, 0.07903, 0.6992, 0.1051, 0.6673, 0.1192, 0.6665, 0.0892, 0.6665, 0.0892, 0.6673, 0.1192, 0.6354, 0.1289, 0.6346, 0.09364, 0.6346, 0.09364, 0.6354, 0.1289, 0.6037, 0.1478, 0.6028, 0.1001, 0.6028, 0.1001, 0.6037, 0.1478, 0.5723, 0.1568, 0.5711, 0.1034, 0.5711, 0.1034, 0.5723, 0.1568, 0.5406, 0.1459, 0.5393, 0.1, 0.5393, 0.1, 0.5406, 0.1459, 0.5089, 0.1458, 0.5076, 0.1044, 0.5076, 0.1044, 0.5089, 0.1458, 0.4774, 0.1593, 0.4761, 0.1179, 0.4761, 0.1179, 0.4774, 0.1593, 0.4455, 0.1573, 0.4442, 0.1179, 0.4442, 0.1179, 0.4455, 0.1573, 0.4129, 0.1376, 0.4119, 0.103, 0.4119, 0.103, 0.4129, 0.1376, 0.3806, 0.1279, 0.3798, 0.09758, 0.3798, 0.09758, 0.3806, 0.1279, 0.3487, 0.1267, 0.3479, 0.09737, 0.3479, 0.09737, 0.3487, 0.1267, 0.3169, 0.124, 0.3161, 0.09512, 0.6992, 0.1051, 0.7, 0.1311, 0.668, 0.151, 0.6673, 0.1192, 0.6673, 0.1192, 0.668, 0.151, 0.6362, 0.1619, 0.6354, 0.1289, 0.6354, 0.1289, 0.6362, 0.1619, 0.6045, 0.1803, 0.6037, 0.1478, 0.6037, 0.1478, 0.6045, 0.1803, 0.5732, 0.1879, 0.5723, 0.1568, 0.5723, 0.1568, 0.5732, 0.1879, 0.5415, 0.1748, 0.5406, 0.1459, 0.5406, 0.1459, 0.5415, 0.1748, 0.5096, 0.1689, 0.5089, 0.1458, 0.5089, 0.1458, 0.5096, 0.1689, 0.478, 0.1755, 0.4774, 0.1593, 0.4774, 0.1593, 0.478, 0.1755, 0.4461, 0.1758, 0.4455, 0.1573, 0.4455, 0.1573, 0.4461, 0.1758, 0.4138, 0.1659, 0.4129, 0.1376, 0.4129, 0.1376, 0.4138, 0.1659, 0.3815, 0.1561, 0.3806, 0.1279, 0.3806, 0.1279, 0.3815, 0.1561, 0.3495, 0.1533, 0.3487, 0.1267, 0.3487, 0.1267, 0.3495, 0.1533, 0.3176, 0.1503, 0.3169, 0.124, 0.7, 0.1311, 0.7008, 0.1572, 0.6688, 0.1916, 0.668, 0.151, 0.668, 0.151, 0.6688, 0.1916, 0.6369, 0.2024, 0.6362, 0.1619, 0.6362, 0.1619, 0.6369, 0.2024, 0.6052, 0.2086, 0.6045, 0.1803, 0.6045, 0.1803, 0.6052, 0.2086, 0.574, 0.2084, 0.5732, 0.1879, 0.5732, 0.1879, 0.574, 0.2084, 0.5422, 0.1953, 0.5415, 0.1748, 0.5415, 0.1748, 0.5422, 0.1953, 0.5101, 0.1875, 0.5096, 0.1689, 0.5096, 0.1689, 0.5101, 0.1875, 0.4785, 0.1944, 0.478, 0.1755, 0.478, 0.1755, 0.4785, 0.1944, 0.4467, 0.1968, 0.4461, 0.1758, 0.4461, 0.1758, 0.4467, 0.1968, 0.4146, 0.1913, 0.4138, 0.1659, 0.4138, 0.1659, 0.4146, 0.1913, 0.3823, 0.1822, 0.3815, 0.1561, 0.3815, 0.1561, 0.3823, 0.1822, 0.3503, 0.1794, 0.3495, 0.1533, 0.3495, 0.1533, 0.3503, 0.1794, 0.3184, 0.1763, 0.3176, 0.1503, 0.7008, 0.1572, 0.7015, 0.1832, 0.6695, 0.2179, 0.6688, 0.1916, 0.6688, 0.1916, 0.6695, 0.2179, 0.6377, 0.2293, 0.6369, 0.2024, 0.6369, 0.2024, 0.6377, 0.2293, 0.606, 0.2378, 0.6052, 0.2086, 0.6052, 0.2086, 0.606, 0.2378, 0.5747, 0.2409, 0.574, 0.2084, 0.574, 0.2084, 0.5747, 0.2409, 0.5429, 0.2244, 0.5422, 0.1953, 0.5422, 0.1953, 0.5429, 0.2244, 0.5107, 0.2122, 0.5101, 0.1875, 0.5101, 0.1875, 0.5107, 0.2122, 0.4792, 0.2194, 0.4785, 0.1944, 0.4785, 0.1944, 0.4792, 0.2194, 0.4474, 0.2213, 0.4467, 0.1968, 0.4467, 0.1968, 0.4474, 0.2213, 0.4152, 0.2147, 0.4146, 0.1913, 0.4146, 0.1913, 0.4152, 0.2147, 0.383, 0.207, 0.3823, 0.1822, 0.3823, 0.1822, 0.383, 0.207, 0.351, 0.2057, 0.3503, 0.1794, 0.3503, 0.1794, 0.351, 0.2057, 0.3192, 0.2027, 0.3184, 0.1763])
me_plane.materials.append(mat_material)
me_plane.use_remesh_preserve_volume = False
me_plane.use_remesh_preserve_attributes = False
me_plane.use_mirror_vertex_groups = False
me_plane.update()

# ---- objects
ob_cube_001 = bpy.data.objects.new('Cube.001', me_cube_002)
ob_cube = bpy.data.objects.new('Cube', me_cube)
ob_plane = bpy.data.objects.new('Plane', me_plane)
ob_lamp = bpy.data.objects.new('Lamp', light_lamp)
ob_camera = bpy.data.objects.new('Camera', cam_camera)

# ---- transforms, parenting, visibility, modifiers, constraints
ob_cube_001.location = (-1.543, -4.549, 1.005)
ob_cube_001.scale = (0.596, 0.596, 0.596)
ob_cube_001.lineart.crease_threshold = 0.0
ob_cube.location = (-1.094, 4.331, 1.005)
ob_cube.scale = (0.596, 0.596, 0.596)
ob_cube.lineart.crease_threshold = 0.0
ob_plane.location = (0.0, 0.0, 0.0)
ob_plane.scale = (5.998, 5.998, 5.998)
ob_plane.lineart.crease_threshold = 0.0
ob_lamp.location = (4.076, 1.005, 5.904)
ob_lamp.rotation_euler = (0.6503, 0.05522, 1.866)
ob_lamp.lock_rotations_4d = False
ob_lamp.empty_display_type = 'ARROWS'
ob_lamp.color = (0.0, 0.0, 0.0, 0.0)
ob_lamp.lineart.crease_threshold = 0.0
ob_camera.location = (7.481, -6.508, 5.344)
ob_camera.rotation_euler = (1.109, 0.01082, 0.8149)
ob_camera.lock_rotations_4d = False
ob_camera.empty_display_type = 'ARROWS'
ob_camera.color = (0.0, 0.0, 0.0, 0.0)
ob_camera.display_type = 'WIRE'
ob_camera.lineart.crease_threshold = 0.0

# ---- collection membership
col_collection_1.objects.link(ob_cube_001)
col_collection_1.objects.link(ob_cube)
col_collection_1.objects.link(ob_plane)
col_collection_1.objects.link(ob_lamp)
col_collection_1.objects.link(ob_camera)

# ---- scene / render settings (as saved in the file)
scene.camera = ob_camera
scene.frame_start = 1; scene.frame_end = 250; scene.frame_set(1)
scene.render.engine = 'CYCLES'
scene.render.image_settings.color_mode = 'RGB'
scene.render.image_settings.compression = 90
scene.render.resolution_percentage = 50
scene.render.dither_intensity = 0.0
scene.render.bake_margin = 2
scene.cycles.use_denoising = False
scene.cycles.samples = 10
scene.cycles.sampling_pattern = 'TABULATED_SOBOL'
scene.cycles.light_sampling_threshold = 0.0
scene.cycles.use_adaptive_sampling = False
scene.cycles.use_light_tree = False
scene.cycles.blur_glossy = 0.0
scene.cycles.volume_bounces = 1
scene.cycles.pixel_filter_type = 'GAUSSIAN'
scene.cycles.sample_clamp_indirect = 0.0
scene.view_settings.view_transform = 'Standard'
bpy.context.view_layer.update()
